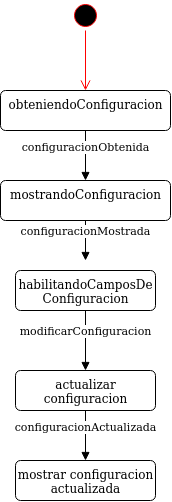

The diagram above was exported from draw.io. Its source (the exported page's mxGraphModel, read from the mxfile embedded in the PNG):
<mxGraphModel dx="1583" dy="609" grid="1" gridSize="10" guides="1" tooltips="1" connect="1" arrows="1" fold="1" page="1" pageScale="1" pageWidth="827" pageHeight="1169" math="0" shadow="0">
  <root>
    <mxCell id="0" />
    <mxCell id="1" parent="0" />
    <mxCell id="kHa67nHPtBKu3E46tj0a-1" value="" style="ellipse;html=1;shape=startState;fillColor=#000000;strokeColor=#ff0000;" parent="1" vertex="1">
      <mxGeometry x="185" y="100" width="30" height="30" as="geometry" />
    </mxCell>
    <mxCell id="kHa67nHPtBKu3E46tj0a-2" value="" style="edgeStyle=orthogonalEdgeStyle;html=1;verticalAlign=bottom;endArrow=open;endSize=8;strokeColor=#ff0000;entryX=0.5;entryY=0;entryDx=0;entryDy=0;" parent="1" source="kHa67nHPtBKu3E46tj0a-1" edge="1">
      <mxGeometry relative="1" as="geometry">
        <mxPoint x="200" y="190" as="targetPoint" />
      </mxGeometry>
    </mxCell>
    <mxCell id="kHa67nHPtBKu3E46tj0a-374" value="obteniendoConfiguracion" style="html=1;align=center;verticalAlign=top;rounded=1;absoluteArcSize=1;arcSize=10;dashed=0;" parent="1" vertex="1">
      <mxGeometry x="115" y="190" width="170" height="40" as="geometry" />
    </mxCell>
    <mxCell id="kHa67nHPtBKu3E46tj0a-381" value="mostrandoConfiguracion" style="html=1;align=center;verticalAlign=top;rounded=1;absoluteArcSize=1;arcSize=10;dashed=0;" parent="1" vertex="1">
      <mxGeometry x="115" y="280" width="170" height="40" as="geometry" />
    </mxCell>
    <mxCell id="kHa67nHPtBKu3E46tj0a-382" value="&lt;div&gt;habilitandoCamposDe&lt;/div&gt;&lt;div&gt;Configuracion&lt;br&gt;&lt;/div&gt;" style="html=1;align=center;verticalAlign=top;rounded=1;absoluteArcSize=1;arcSize=10;dashed=0;" parent="1" vertex="1">
      <mxGeometry x="130" y="370" width="140" height="40" as="geometry" />
    </mxCell>
    <mxCell id="kHa67nHPtBKu3E46tj0a-389" value="&lt;div&gt;actualizar &lt;br&gt;&lt;/div&gt;&lt;div&gt;configuracion&lt;/div&gt;" style="html=1;align=center;verticalAlign=top;rounded=1;absoluteArcSize=1;arcSize=10;dashed=0;" parent="1" vertex="1">
      <mxGeometry x="130" y="470" width="140" height="40" as="geometry" />
    </mxCell>
    <mxCell id="kHa67nHPtBKu3E46tj0a-391" value="&lt;div&gt;mostrar configuracion&lt;/div&gt;&lt;div&gt;actualizada&lt;br&gt;&lt;/div&gt;" style="html=1;align=center;verticalAlign=top;rounded=1;absoluteArcSize=1;arcSize=10;dashed=0;" parent="1" vertex="1">
      <mxGeometry x="130" y="560" width="140" height="40" as="geometry" />
    </mxCell>
    <mxCell id="fs4w_qIFHHB5mlF_xK9H-1" value="configuracionObtenida" style="html=1;verticalAlign=bottom;endArrow=block;exitX=0.5;exitY=1;exitDx=0;exitDy=0;" edge="1" parent="1" source="kHa67nHPtBKu3E46tj0a-374">
      <mxGeometry width="80" relative="1" as="geometry">
        <mxPoint x="470" y="380" as="sourcePoint" />
        <mxPoint x="200" y="280" as="targetPoint" />
      </mxGeometry>
    </mxCell>
    <mxCell id="fs4w_qIFHHB5mlF_xK9H-2" value="configuracionMostrada" style="html=1;verticalAlign=bottom;endArrow=block;exitX=0.5;exitY=1;exitDx=0;exitDy=0;" edge="1" parent="1" source="kHa67nHPtBKu3E46tj0a-381">
      <mxGeometry width="80" relative="1" as="geometry">
        <mxPoint x="470" y="380" as="sourcePoint" />
        <mxPoint x="200" y="360" as="targetPoint" />
      </mxGeometry>
    </mxCell>
    <mxCell id="fs4w_qIFHHB5mlF_xK9H-3" value="modificarConfiguracion" style="html=1;verticalAlign=bottom;endArrow=block;exitX=0.5;exitY=1;exitDx=0;exitDy=0;entryX=0.5;entryY=0;entryDx=0;entryDy=0;" edge="1" parent="1" source="kHa67nHPtBKu3E46tj0a-382" target="kHa67nHPtBKu3E46tj0a-389">
      <mxGeometry width="80" relative="1" as="geometry">
        <mxPoint x="470" y="380" as="sourcePoint" />
        <mxPoint x="470" y="440" as="targetPoint" />
      </mxGeometry>
    </mxCell>
    <mxCell id="fs4w_qIFHHB5mlF_xK9H-4" value="configuracionActualizada" style="html=1;verticalAlign=bottom;endArrow=block;exitX=0.5;exitY=1;exitDx=0;exitDy=0;entryX=0.5;entryY=0;entryDx=0;entryDy=0;" edge="1" parent="1" source="kHa67nHPtBKu3E46tj0a-389" target="kHa67nHPtBKu3E46tj0a-391">
      <mxGeometry width="80" relative="1" as="geometry">
        <mxPoint x="470" y="510" as="sourcePoint" />
        <mxPoint x="470" y="570" as="targetPoint" />
      </mxGeometry>
    </mxCell>
  </root>
</mxGraphModel>